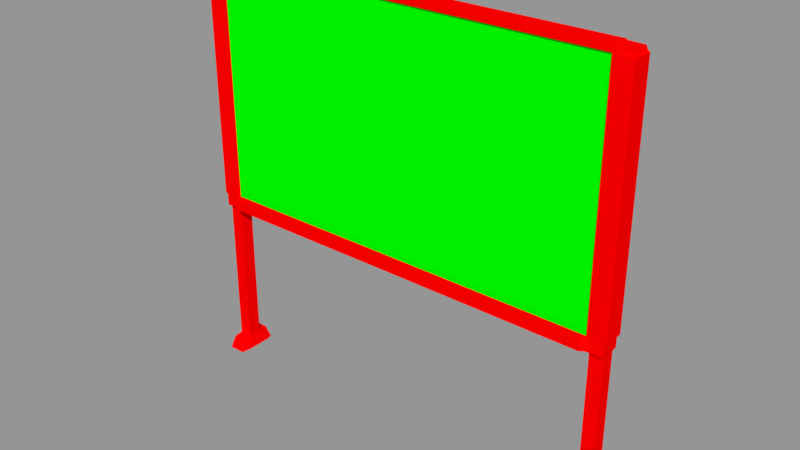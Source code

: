 # Source: Pizarra.blend  (saved by Blender 3.5.10; exported with 4.5.12 LTS)
import bpy
from mathutils import Matrix  # noqa: F401  (used for matrix-valued properties, if any)

bpy.ops.wm.read_factory_settings(use_empty=True)
scene = bpy.context.scene
scene.name = 'Scene'

# ---- materials (node trees are filled in below, after node groups)
mat_pizarra = bpy.data.materials.new('Pizarra')
mat_pizarra.alpha_threshold = 0.0
mat_pizarra.use_transparent_shadow = False
mat_pizarra.diffuse_color = (0.0, 1.0, 0.0, 1.0)
mat_pizarra.roughness = 0.5
mat_madera = bpy.data.materials.new('Madera')
mat_madera.alpha_threshold = 0.0
mat_madera.use_transparent_shadow = False
mat_madera.diffuse_color = (1.0, 0.0, 0.0, 1.0)
mat_madera.roughness = 0.5

# ---- material node trees

# ---- meshes
me_pizarra = bpy.data.meshes.new('Pizarra')
me_pizarra.from_pydata([(0.0, 0.04534, 0.7188), (0.0, 0.04534, 1.8), (0.0, -0.06861, 0.7219), (0.0, -0.04534, 1.8), (-0.8614, 0.04534, 0.7138), (-0.8542, 0.0544, -4.865e-08), (-0.8614, -0.04534, 0.7138), (-0.8542, -0.0544, -1.135e-07), (-0.9296, 0.04534, 0.7138), (-0.9409, 0.0544, -4.865e-08), (-0.9296, -0.04534, 0.7138), (-0.9409, -0.0544, -1.135e-07), (-0.8614, -0.04451, 1.796), (-0.8614, 0.04456, 1.796), (-0.9288, 0.04021, 1.796), (-0.9288, -0.04062, 1.796), (-0.8614, -0.04534, 1.779), (0.0, 0.04534, 1.779), (0.0, -0.04534, 1.779), (-0.8686, 0.02902, 0.05651), (-0.9265, 0.02902, 0.05651), (-0.9265, -0.02902, 0.05651), (-0.8686, -0.02902, 0.05651), (-0.8614, 0.09067, 1.504e-07), (-0.9337, 0.09067, 1.504e-07), (-0.8744, 0.07254, 0.05651), (-0.9207, 0.07254, 0.05651), (-0.8614, -0.09067, -1.081e-07), (-0.9337, -0.09067, -1.081e-07), (-0.9207, -0.07254, 0.05651), (-0.8744, -0.07254, 0.05651), (0.8614, 0.04534, 0.7138), (0.8542, 0.0544, -4.865e-08), (0.8614, -0.04534, 0.7138), (0.8542, -0.0544, -1.135e-07), (0.9296, 0.04534, 0.7138), (-0.9331, 0.04456, 1.779), (0.9409, 0.0544, -4.865e-08), (-0.8614, 0.04534, 1.779), (-0.9331, -0.04451, 1.779), (0.9296, -0.04534, 0.7138), (0.9409, -0.0544, -1.135e-07), (-0.9265, -0.02902, 0.7069), (-0.8686, 0.02902, 0.7069), (-0.9265, 0.02902, 0.7069), (-0.8686, -0.02902, 0.7069), (0.8614, -0.04451, 1.796), (0.8614, 0.04456, 1.796), (0.9288, 0.04021, 1.796), (0.9288, -0.04062, 1.796), (0.8614, -0.04534, 1.779), (0.0, -0.06861, 0.7634), (-0.9296, -0.04534, 0.7634), (0.0, 0.04534, 0.7634), (-0.8614, -0.04534, 0.7634), (-0.9296, 0.04534, 0.7634), (-0.8614, 0.04534, 0.7634), (0.8686, 0.02902, 0.05651), (0.9265, 0.02902, 0.05651), (0.9265, -0.02902, 0.05651), (0.8686, -0.02902, 0.05651), (0.8614, 0.09067, 1.504e-07), (0.9337, 0.09067, 1.504e-07), (0.8744, 0.07254, 0.05651), (0.9207, 0.07254, 0.05651), (0.8614, -0.09067, -1.081e-07), (-0.8569, 0.04534, 1.8), (-0.8569, 0.04534, 0.7188), (-0.8473, -0.06861, 0.7212), (-0.8569, -0.04534, 1.8), (-0.8569, -0.04534, 1.779), (-0.8569, 0.04534, 1.779), (-0.8569, 0.04534, 0.7634), (-0.8473, -0.06861, 0.7634), (-0.9405, -0.04534, 0.7702), (0.0, -0.03581, 0.7702), (0.0, 0.04534, 0.7702), (-0.8614, -0.04534, 0.7702), (-0.9405, 0.04534, 0.7702), (-0.8614, 0.04534, 0.7702), (0.9337, -0.09067, -1.081e-07), (0.9207, -0.07254, 0.05651), (0.8744, -0.07254, 0.05651), (0.9331, 0.04456, 1.779), (-0.8569, 0.04534, 0.7702), (-0.8569, -0.03581, 0.7702), (-0.9405, -0.04534, 1.774), (0.8614, 0.04534, 1.779), (0.0, -0.03581, 1.774), (0.0, 0.04534, 1.774), (-0.8614, -0.04534, 1.774), (-0.9405, 0.04534, 1.774), (-0.8614, 0.04534, 1.774), (0.9331, -0.04451, 1.779), (0.9265, -0.02902, 0.7069), (0.8686, 0.02902, 0.7069), (-0.8569, 0.04534, 1.774), (-0.8569, -0.03581, 1.774), (0.9265, 0.02902, 0.7069), (0.8686, -0.02902, 0.7069), (0.9296, -0.04534, 0.7634), (0.8614, -0.04534, 0.7634), (0.9296, 0.04534, 0.7634), (0.8614, 0.04534, 0.7634), (0.8569, 0.04534, 1.8), (0.8569, 0.04534, 0.7188), (0.8473, -0.06861, 0.7212), (0.8569, -0.04534, 1.8), (0.8569, -0.04534, 1.779), (0.8569, 0.04534, 1.779), (0.8569, 0.04534, 0.7634), (0.8473, -0.06861, 0.7634), (0.9405, -0.04534, 0.7702), (0.8614, -0.04534, 0.7702), (0.9405, 0.04534, 0.7702), (0.8614, 0.04534, 0.7702), (0.8569, 0.04534, 0.7702), (0.8569, -0.03581, 0.7702), (0.9405, -0.04534, 1.774), (0.8614, -0.04534, 1.774), (0.9405, 0.04534, 1.774), (0.8614, 0.04534, 1.774), (0.8569, 0.04534, 1.774), (0.8569, -0.03581, 1.774)], [], [(94, 98, 35, 40), (9, 5, 7, 11), (47, 46, 49, 48), (35, 31, 103, 102), (67, 0, 2, 68), (71, 66, 1, 17), (43, 4, 6, 45), (13, 14, 15, 12), (31, 33, 106, 105), (44, 8, 4, 43), (45, 6, 10, 42), (42, 10, 8, 44), (57, 60, 99, 95), (99, 94, 40, 33), (115, 116, 122, 121), (16, 12, 15, 39), (37, 62, 64, 58), (39, 15, 14, 36), (121, 122, 109, 87), (95, 99, 33, 31), (113, 112, 118, 119), (70, 69, 12, 16), (66, 13, 12, 69), (36, 14, 13, 38), (98, 95, 31, 35), (100, 102, 114, 112), (11, 21, 20, 9), (106, 33, 101, 111), (20, 19, 25, 26), (5, 19, 22, 7), (24, 26, 25, 23), (9, 20, 26, 24), (60, 82, 81, 59), (5, 9, 24, 23), (19, 5, 23, 25), (27, 30, 29, 28), (21, 11, 28, 29), (11, 7, 27, 28), (7, 22, 30, 27), (22, 21, 29, 30), (120, 121, 87, 83), (83, 87, 47, 48), (58, 64, 63, 57), (51, 111, 117, 75), (104, 107, 46, 47), (32, 34, 60, 57), (32, 61, 62, 37), (59, 81, 80, 41), (101, 100, 112, 113), (33, 40, 100, 101), (108, 50, 46, 107), (2, 106, 111, 51), (91, 36, 38, 92), (97, 70, 16, 90), (50, 93, 49, 46), (86, 39, 36, 91), (90, 16, 39, 86), (60, 59, 94, 99), (102, 103, 115, 114), (96, 71, 17, 89), (21, 42, 44, 20), (22, 45, 42, 21), (20, 44, 43, 19), (19, 43, 45, 22), (40, 35, 102, 100), (88, 123, 108, 18), (31, 105, 110, 103), (93, 83, 48, 49), (67, 72, 53, 0), (123, 119, 50, 108), (6, 54, 52, 10), (10, 52, 55, 8), (87, 109, 104, 47), (68, 73, 54, 6), (8, 55, 56, 4), (37, 41, 34, 32), (103, 110, 116, 115), (65, 80, 81, 82), (2, 51, 73, 68), (4, 56, 72, 67), (92, 38, 71, 96), (88, 18, 70, 97), (1, 66, 69, 3), (18, 3, 69, 70), (38, 13, 66, 71), (4, 67, 68, 6), (51, 75, 85, 73), (56, 79, 84, 72), (1, 3, 107, 104), (72, 84, 76, 53), (122, 89, 17, 109), (54, 77, 74, 52), (52, 74, 78, 55), (73, 85, 77, 54), (55, 78, 79, 56), (110, 53, 76, 116), (118, 120, 83, 93), (105, 106, 2, 0), (75, 88, 97, 85), (79, 92, 96, 84), (57, 63, 61, 32), (84, 96, 89, 76), (62, 61, 63, 64), (77, 90, 86, 74), (74, 86, 91, 78), (85, 97, 90, 77), (78, 91, 92, 79), (105, 0, 53, 110), (109, 17, 1, 104), (41, 80, 65, 34), (34, 65, 82, 60), (111, 101, 113, 117), (59, 58, 98, 94), (58, 57, 95, 98), (112, 114, 120, 118), (117, 113, 119, 123), (114, 115, 121, 120), (41, 37, 58, 59), (18, 108, 107, 3), (75, 117, 123, 88), (116, 76, 89, 122), (119, 118, 93, 50)])
me_pizarra.polygons.foreach_set('material_index', [1, 1, 1, 1, 1, 1, 1, 1, 1, 1, 1, 1, 1, 1, 1, 1, 1, 1, 1, 1, 1, 1, 1, 1, 1, 1, 1, 1, 1, 1, 1, 1, 1, 1, 1, 1, 1, 1, 1, 1, 1, 1, 1, 1, 1, 1, 1, 1, 1, 1, 1, 1, 1, 1, 1, 1, 1, 1, 1, 1, 1, 1, 1, 1, 1, 1, 1, 1, 1, 1, 1, 1, 1, 1, 1, 1, 1, 1, 1, 1, 1, 1, 1, 1, 1, 1, 1, 1, 1, 1, 1, 1, 1, 1, 1, 1, 1, 1, 0, 1, 1, 1, 1, 1, 1, 1, 1, 1, 1, 1, 1, 1, 1, 1, 1, 1, 1, 1, 1, 0, 1, 1])
_uv = me_pizarra.uv_layers.new(name='UVMap')
_uv.uv.foreach_set('vector', [0.8894, 0.1448, 0.8909, 0.1262, 0.8942, 0.122, 0.8916, 0.1493, 0.8071, 0.1357, 0.8073, 0.1694, 0.765, 0.1696, 0.7648, 0.1359, 0.0145, 0.1737, 0.008683, 0.1043, 0.04509, 0.1271, 0.04337, 0.1558, 0.8942, 0.122, 0.8819, 0.1042, 0.8978, 0.09504, 0.9103, 0.1169, 0.4302, 0.8567, 0.4324, 0.5326, 0.4755, 0.5325, 0.4734, 0.8533, 0.983, 0.9777, 0.9743, 0.9752, 0.9788, 0.665, 0.9877, 0.6651, 0.9791, 0.1329, 0.9869, 0.1286, 0.965, 0.1666, 0.9656, 0.1565, 0.01616, 0.8934, 0.04512, 0.9112, 0.04697, 0.9399, 0.01067, 0.9628, 0.8506, 0.1289, 0.8727, 0.1668, 0.8711, 0.1804, 0.8481, 0.1303, 0.9466, 0.1261, 0.9432, 0.1219, 0.9555, 0.104, 0.9596, 0.1107, 0.9656, 0.1565, 0.965, 0.1666, 0.9461, 0.1492, 0.9482, 0.1447, 0.9482, 0.1447, 0.9461, 0.1492, 0.9432, 0.1219, 0.9466, 0.1261, 0.5367, 0.02868, 0.5592, 0.02857, 0.5603, 0.2811, 0.5378, 0.2812, 0.872, 0.1567, 0.8894, 0.1448, 0.8916, 0.1493, 0.8727, 0.1668, 0.4061, 0.2055, 0.4061, 0.2095, 0.02252, 0.1916, 0.02288, 0.1849, 0.01991, 0.9752, 0.01067, 0.9628, 0.04697, 0.9399, 0.05526, 0.9434, 0.7948, 0.2637, 0.7894, 0.2439, 0.8138, 0.2462, 0.8212, 0.257, 0.05526, 0.9434, 0.04697, 0.9399, 0.04512, 0.9112, 0.05153, 0.9075, 0.9916, 0.349, 0.9925, 0.3521, 0.9886, 0.3524, 0.9881, 0.35, 0.8584, 0.1332, 0.872, 0.1567, 0.8727, 0.1668, 0.8506, 0.1289, 0.4045, 0.09961, 0.3897, 0.1319, 0.05781, 0.1237, 0.01998, 0.08956, 0.9345, 0.9792, 0.943, 0.9757, 0.9426, 0.9781, 0.9354, 0.9811, 0.9743, 0.9752, 0.9747, 0.9774, 0.9426, 0.9781, 0.943, 0.9757, 0.05153, 0.9075, 0.04512, 0.9112, 0.01616, 0.8934, 0.02294, 0.8841, 0.8909, 0.1262, 0.8778, 0.1109, 0.8819, 0.1042, 0.8942, 0.122, 0.3943, 0.1299, 0.3939, 0.1676, 0.3883, 0.1651, 0.3897, 0.1319, 0.8139, 0.1024, 0.7922, 0.08273, 0.7911, 0.06329, 0.8137, 0.04797, 0.8711, 0.1804, 0.8727, 0.1668, 0.8933, 0.1799, 0.887, 0.1901, 0.7911, 0.06329, 0.772, 0.06376, 0.7753, 0.05057, 0.7879, 0.05051, 0.7503, 0.04408, 0.772, 0.06376, 0.7732, 0.0832, 0.7506, 0.09852, 0.8025, 0.03076, 0.7879, 0.05051, 0.7753, 0.05057, 0.7651, 0.02758, 0.8137, 0.04797, 0.7911, 0.06329, 0.7879, 0.05051, 0.8025, 0.03076, 0.848, 0.2569, 0.8555, 0.2678, 0.847, 0.2771, 0.835, 0.2708, 0.8073, 0.1694, 0.8071, 0.1357, 0.8212, 0.1384, 0.8213, 0.1665, 0.772, 0.06376, 0.7503, 0.04408, 0.7651, 0.02758, 0.7753, 0.05057, 0.7618, 0.1157, 0.7763, 0.09598, 0.7889, 0.09591, 0.7992, 0.1189, 0.7922, 0.08273, 0.8139, 0.1024, 0.7992, 0.1189, 0.7889, 0.09591, 0.7648, 0.1359, 0.765, 0.1696, 0.7509, 0.1668, 0.7508, 0.1387, 0.7506, 0.09852, 0.7732, 0.0832, 0.7763, 0.09598, 0.7618, 0.1157, 0.7732, 0.0832, 0.7922, 0.08273, 0.7889, 0.09591, 0.7763, 0.09598, 0.0533, 0.1596, 0.02288, 0.1849, 0.02132, 0.183, 0.0498, 0.1595, 0.0498, 0.1595, 0.02132, 0.183, 0.0145, 0.1737, 0.04337, 0.1558, 0.8212, 0.257, 0.8138, 0.2462, 0.8222, 0.2368, 0.8342, 0.2431, 0.4912, 0.5325, 0.4879, 0.2115, 0.5006, 0.2077, 0.5039, 0.5324, 0.9798, 0.3548, 0.9485, 0.3537, 0.9482, 0.3513, 0.9803, 0.3526, 0.834, 0.2138, 0.8745, 0.2503, 0.848, 0.2569, 0.8342, 0.2431, 0.8966, 0.2437, 0.8994, 0.2296, 0.9275, 0.2295, 0.9303, 0.2436, 0.835, 0.2708, 0.847, 0.2771, 0.8574, 0.3001, 0.8352, 0.3001, 0.4078, 0.1005, 0.3943, 0.1299, 0.3897, 0.1319, 0.4045, 0.09961, 0.8727, 0.1668, 0.8916, 0.1493, 0.9104, 0.1542, 0.8933, 0.1799, 0.9401, 0.3501, 0.941, 0.3481, 0.9482, 0.3513, 0.9485, 0.3537, 0.4755, 0.5325, 0.472, 0.2117, 0.4879, 0.2115, 0.4912, 0.5325, 0.05503, 0.9073, 0.05153, 0.9075, 0.02294, 0.8841, 0.02449, 0.8822, 0.9292, 0.9791, 0.9345, 0.9792, 0.9354, 0.9811, 0.9333, 0.9822, 0.01786, 0.09193, 0.05337, 0.1235, 0.04509, 0.1271, 0.008683, 0.1043, 0.05971, 0.9432, 0.05526, 0.9434, 0.05153, 0.9075, 0.05503, 0.9073, 0.02203, 0.9776, 0.01991, 0.9752, 0.05526, 0.9434, 0.05971, 0.9432, 0.5592, 0.02857, 0.5817, 0.02847, 0.5828, 0.281, 0.5603, 0.2811, 0.3939, 0.1676, 0.4109, 0.2048, 0.4061, 0.2055, 0.3883, 0.1651, 0.9869, 0.9781, 0.983, 0.9777, 0.9877, 0.6651, 0.9932, 0.6651, 0.6884, 0.02795, 0.6897, 0.2805, 0.6671, 0.2806, 0.6659, 0.02805, 0.7109, 0.02784, 0.7121, 0.2804, 0.6897, 0.2805, 0.6884, 0.02795, 0.6659, 0.02805, 0.6671, 0.2806, 0.6447, 0.2807, 0.6435, 0.02816, 0.7334, 0.02773, 0.7347, 0.2803, 0.7121, 0.2804, 0.7109, 0.02784, 0.8916, 0.1493, 0.8942, 0.122, 0.9103, 0.1169, 0.9104, 0.1542, 0.9274, 0.6645, 0.9348, 0.3501, 0.9401, 0.3501, 0.9329, 0.6646, 0.8819, 0.1042, 0.8826, 0.1018, 0.8969, 0.09361, 0.8978, 0.09504, 0.05337, 0.1235, 0.0498, 0.1595, 0.04337, 0.1558, 0.04509, 0.1271, 0.4302, 0.8567, 0.4133, 0.8566, 0.4156, 0.5326, 0.4324, 0.5326, 0.9348, 0.3501, 0.939, 0.3471, 0.941, 0.3481, 0.9401, 0.3501, 0.965, 0.1666, 0.9445, 0.1797, 0.9272, 0.1541, 0.9461, 0.1492, 0.9461, 0.1492, 0.9272, 0.1541, 0.9271, 0.1168, 0.9432, 0.1219, 0.9881, 0.35, 0.9886, 0.3524, 0.9798, 0.3548, 0.9803, 0.3526, 0.9667, 0.1802, 0.9508, 0.19, 0.9445, 0.1797, 0.965, 0.1666, 0.9432, 0.1219, 0.9271, 0.1168, 0.9396, 0.09495, 0.9555, 0.104, 0.9303, 0.2436, 0.9304, 0.2858, 0.8967, 0.2859, 0.8966, 0.2437, 0.4109, 0.2048, 0.4118, 0.2087, 0.4061, 0.2095, 0.4061, 0.2055, 0.8799, 0.2701, 0.8574, 0.3001, 0.847, 0.2771, 0.8555, 0.2678, 0.4755, 0.5325, 0.4912, 0.5325, 0.4894, 0.8534, 0.4734, 0.8533, 0.9555, 0.104, 0.9396, 0.09495, 0.9404, 0.09351, 0.9548, 0.1017, 0.9859, 0.9812, 0.9825, 0.9801, 0.983, 0.9777, 0.9869, 0.9781, 0.9274, 0.6645, 0.9329, 0.6646, 0.9345, 0.9792, 0.9292, 0.9791, 0.9788, 0.665, 0.9743, 0.9752, 0.943, 0.9757, 0.9402, 0.6647, 0.9329, 0.6646, 0.9402, 0.6647, 0.943, 0.9757, 0.9345, 0.9792, 0.9825, 0.9801, 0.9747, 0.9774, 0.9743, 0.9752, 0.983, 0.9777, 0.9869, 0.1286, 0.9894, 0.13, 0.9667, 0.1802, 0.965, 0.1666, 0.4912, 0.5325, 0.5039, 0.5324, 0.5021, 0.8572, 0.4894, 0.8534, 0.4124, 0.8605, 0.4076, 0.8599, 0.4076, 0.8558, 0.4133, 0.8566, 0.9788, 0.665, 0.9402, 0.6647, 0.9485, 0.3537, 0.9798, 0.3548, 0.4133, 0.8566, 0.4076, 0.8558, 0.41, 0.5327, 0.4156, 0.5326, 0.9925, 0.3521, 0.9932, 0.6651, 0.9877, 0.6651, 0.9886, 0.3524, 0.4098, 0.9648, 0.4065, 0.9657, 0.3915, 0.9335, 0.3961, 0.9355, 0.3961, 0.9355, 0.3915, 0.9335, 0.39, 0.9003, 0.3956, 0.8978, 0.4255, 0.9622, 0.4076, 0.9717, 0.4065, 0.9657, 0.4098, 0.9648, 0.3956, 0.8978, 0.39, 0.9003, 0.4076, 0.8599, 0.4124, 0.8605, 0.4118, 0.2087, 0.4156, 0.5326, 0.41, 0.5327, 0.4061, 0.2095, 0.05781, 0.1237, 0.0533, 0.1596, 0.0498, 0.1595, 0.05337, 0.1235, 0.4287, 0.2085, 0.472, 0.2117, 0.4755, 0.5325, 0.4324, 0.5326, 0.5209, 0.6504, 0.9106, 0.6495, 0.9114, 0.9822, 0.5217, 0.9831, 0.4076, 0.8599, 0.02449, 0.8822, 0.02411, 0.8755, 0.4076, 0.8558, 0.8342, 0.2431, 0.8222, 0.2368, 0.8118, 0.2139, 0.834, 0.2138, 0.4076, 0.8558, 0.02411, 0.8755, 0.01874, 0.5336, 0.41, 0.5327, 0.7894, 0.2439, 0.8118, 0.2139, 0.8222, 0.2368, 0.8138, 0.2462, 0.4065, 0.9657, 0.02203, 0.9776, 0.05971, 0.9432, 0.3915, 0.9335, 0.3915, 0.9335, 0.05971, 0.9432, 0.05503, 0.9073, 0.39, 0.9003, 0.4076, 0.9717, 0.02227, 0.9843, 0.02203, 0.9776, 0.4065, 0.9657, 0.39, 0.9003, 0.05503, 0.9073, 0.02449, 0.8822, 0.4076, 0.8599, 0.4287, 0.2085, 0.4324, 0.5326, 0.4156, 0.5326, 0.4118, 0.2087, 0.9886, 0.3524, 0.9877, 0.6651, 0.9788, 0.665, 0.9798, 0.3548, 0.9304, 0.2858, 0.9276, 0.2999, 0.8995, 0.3, 0.8967, 0.2859, 0.8745, 0.2503, 0.8799, 0.2701, 0.8555, 0.2678, 0.848, 0.2569, 0.4235, 0.1031, 0.4078, 0.1005, 0.4045, 0.09961, 0.4055, 0.0936, 0.5817, 0.02847, 0.6042, 0.02837, 0.6053, 0.2809, 0.5828, 0.281, 0.6042, 0.02837, 0.6267, 0.02827, 0.6278, 0.2808, 0.6053, 0.2809, 0.3897, 0.1319, 0.3883, 0.1651, 0.0533, 0.1596, 0.05781, 0.1237, 0.4055, 0.0936, 0.4045, 0.09961, 0.01998, 0.08956, 0.02019, 0.08284, 0.3883, 0.1651, 0.4061, 0.2055, 0.02288, 0.1849, 0.0533, 0.1596, 0.8352, 0.3001, 0.7948, 0.2637, 0.8212, 0.257, 0.835, 0.2708, 0.9329, 0.6646, 0.9401, 0.3501, 0.9485, 0.3537, 0.9402, 0.6647, 0.5209, 0.6504, 0.5202, 0.3177, 0.9098, 0.3168, 0.9106, 0.6495, 0.4061, 0.2095, 0.41, 0.5327, 0.01874, 0.5336, 0.02252, 0.1916, 0.01998, 0.08956, 0.05781, 0.1237, 0.05337, 0.1235, 0.01786, 0.09193])
me_pizarra.materials.append(mat_pizarra)
me_pizarra.materials.append(mat_madera)
me_pizarra.use_remesh_preserve_volume = False
me_pizarra.use_remesh_preserve_attributes = False
me_pizarra.use_mirror_x = True
me_pizarra.update()

# ---- objects
ob_pizarra = bpy.data.objects.new('Pizarra', me_pizarra)

# ---- transforms, parenting, visibility, modifiers, constraints
ob_pizarra.location = (0.0, 0.0, 0.0)
ob_pizarra.lock_rotations_4d = False
ob_pizarra.empty_display_type = 'ARROWS'
ob_pizarra.lineart.crease_threshold = 0.0
ob_pizarra.use_mesh_mirror_x = True

# ---- collection membership
scene.collection.objects.link(ob_pizarra)

# ---- scene / render settings (as saved in the file)
scene.frame_start = 1; scene.frame_end = 250; scene.frame_set(2)
scene.render.engine = 'BLENDER_EEVEE_NEXT'
scene.render.resolution_percentage = 50
scene.render.dither_intensity = 0.0
scene.cycles.use_denoising = False
scene.cycles.samples = 128
scene.cycles.sampling_pattern = 'TABULATED_SOBOL'
scene.cycles.use_adaptive_sampling = False
scene.cycles.use_light_tree = False
scene.cycles.blur_glossy = 0.0
scene.cycles.sample_clamp_indirect = 0.0
scene.view_settings.view_transform = 'Standard'
bpy.context.view_layer.update()

# ---- added for rendering (the .blend has no active camera and no usable light): camera, sun + grey world if the file has none
cam_auto = bpy.data.cameras.new('AutoCamera')
cam_auto.lens = 50.0
cam_auto.sensor_width = 36.0
cam_auto.clip_end = 1000.0
ob_auto_camera = bpy.data.objects.new('AutoCamera', cam_auto)
scene.collection.objects.link(ob_auto_camera)
ob_auto_camera.location = (2.41524, -2.89829, 2.8322)
ob_auto_camera.rotation_euler = (1.09748, -7.21219e-08, 0.694738)
scene.camera = ob_auto_camera
light_auto_sun = bpy.data.lights.new('AutoSun', 'SUN')
light_auto_sun.energy = 3.0
light_auto_sun.angle = 0.0523599
ob_auto_sun = bpy.data.objects.new('AutoSun', light_auto_sun)
scene.collection.objects.link(ob_auto_sun)
ob_auto_sun.rotation_euler = (0.872665, 0.174533, 0.523599)
if scene.world is None:
    world_auto = bpy.data.worlds.new('AutoWorld')
    world_auto.color = (0.3, 0.3, 0.3)
    scene.world = world_auto
bpy.context.view_layer.update()
